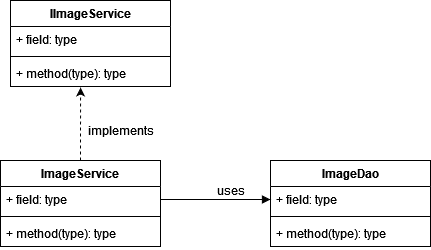

The diagram above was exported from draw.io. Its source (the exported page's mxGraphModel, read from the mxfile embedded in the PNG):
<mxGraphModel dx="868" dy="412" grid="1" gridSize="10" guides="1" tooltips="1" connect="1" arrows="1" fold="1" page="1" pageScale="1" pageWidth="827" pageHeight="1169" math="0" shadow="0">
  <root>
    <mxCell id="WIyWlLk6GJQsqaUBKTNV-0" />
    <mxCell id="WIyWlLk6GJQsqaUBKTNV-1" parent="WIyWlLk6GJQsqaUBKTNV-0" />
    <mxCell id="Cv0wE1TPJXfqS7ezB2ll-16" style="edgeStyle=orthogonalEdgeStyle;rounded=0;orthogonalLoop=1;jettySize=auto;html=1;entryX=0.438;entryY=1.038;entryDx=0;entryDy=0;entryPerimeter=0;dashed=1;" edge="1" parent="WIyWlLk6GJQsqaUBKTNV-1" source="Cv0wE1TPJXfqS7ezB2ll-0" target="Cv0wE1TPJXfqS7ezB2ll-15">
      <mxGeometry relative="1" as="geometry" />
    </mxCell>
    <mxCell id="Cv0wE1TPJXfqS7ezB2ll-0" value="ImageService" style="swimlane;fontStyle=1;align=center;verticalAlign=top;childLayout=stackLayout;horizontal=1;startSize=26;horizontalStack=0;resizeParent=1;resizeParentMax=0;resizeLast=0;collapsible=1;marginBottom=0;" vertex="1" parent="WIyWlLk6GJQsqaUBKTNV-1">
      <mxGeometry x="160" y="200" width="160" height="86" as="geometry" />
    </mxCell>
    <mxCell id="Cv0wE1TPJXfqS7ezB2ll-1" value="+ field: type" style="text;strokeColor=none;fillColor=none;align=left;verticalAlign=top;spacingLeft=4;spacingRight=4;overflow=hidden;rotatable=0;points=[[0,0.5],[1,0.5]];portConstraint=eastwest;" vertex="1" parent="Cv0wE1TPJXfqS7ezB2ll-0">
      <mxGeometry y="26" width="160" height="26" as="geometry" />
    </mxCell>
    <mxCell id="Cv0wE1TPJXfqS7ezB2ll-2" value="" style="line;strokeWidth=1;fillColor=none;align=left;verticalAlign=middle;spacingTop=-1;spacingLeft=3;spacingRight=3;rotatable=0;labelPosition=right;points=[];portConstraint=eastwest;" vertex="1" parent="Cv0wE1TPJXfqS7ezB2ll-0">
      <mxGeometry y="52" width="160" height="8" as="geometry" />
    </mxCell>
    <mxCell id="Cv0wE1TPJXfqS7ezB2ll-3" value="+ method(type): type" style="text;strokeColor=none;fillColor=none;align=left;verticalAlign=top;spacingLeft=4;spacingRight=4;overflow=hidden;rotatable=0;points=[[0,0.5],[1,0.5]];portConstraint=eastwest;" vertex="1" parent="Cv0wE1TPJXfqS7ezB2ll-0">
      <mxGeometry y="60" width="160" height="26" as="geometry" />
    </mxCell>
    <mxCell id="Cv0wE1TPJXfqS7ezB2ll-4" value="ImageDao" style="swimlane;fontStyle=1;align=center;verticalAlign=top;childLayout=stackLayout;horizontal=1;startSize=26;horizontalStack=0;resizeParent=1;resizeParentMax=0;resizeLast=0;collapsible=1;marginBottom=0;" vertex="1" parent="WIyWlLk6GJQsqaUBKTNV-1">
      <mxGeometry x="430" y="200" width="160" height="86" as="geometry" />
    </mxCell>
    <mxCell id="Cv0wE1TPJXfqS7ezB2ll-5" value="+ field: type" style="text;strokeColor=none;fillColor=none;align=left;verticalAlign=top;spacingLeft=4;spacingRight=4;overflow=hidden;rotatable=0;points=[[0,0.5],[1,0.5]];portConstraint=eastwest;" vertex="1" parent="Cv0wE1TPJXfqS7ezB2ll-4">
      <mxGeometry y="26" width="160" height="26" as="geometry" />
    </mxCell>
    <mxCell id="Cv0wE1TPJXfqS7ezB2ll-6" value="" style="line;strokeWidth=1;fillColor=none;align=left;verticalAlign=middle;spacingTop=-1;spacingLeft=3;spacingRight=3;rotatable=0;labelPosition=right;points=[];portConstraint=eastwest;" vertex="1" parent="Cv0wE1TPJXfqS7ezB2ll-4">
      <mxGeometry y="52" width="160" height="8" as="geometry" />
    </mxCell>
    <mxCell id="Cv0wE1TPJXfqS7ezB2ll-7" value="+ method(type): type" style="text;strokeColor=none;fillColor=none;align=left;verticalAlign=top;spacingLeft=4;spacingRight=4;overflow=hidden;rotatable=0;points=[[0,0.5],[1,0.5]];portConstraint=eastwest;" vertex="1" parent="Cv0wE1TPJXfqS7ezB2ll-4">
      <mxGeometry y="60" width="160" height="26" as="geometry" />
    </mxCell>
    <mxCell id="Cv0wE1TPJXfqS7ezB2ll-12" value="IImageService" style="swimlane;fontStyle=1;align=center;verticalAlign=top;childLayout=stackLayout;horizontal=1;startSize=26;horizontalStack=0;resizeParent=1;resizeParentMax=0;resizeLast=0;collapsible=1;marginBottom=0;" vertex="1" parent="WIyWlLk6GJQsqaUBKTNV-1">
      <mxGeometry x="170" y="40" width="160" height="86" as="geometry" />
    </mxCell>
    <mxCell id="Cv0wE1TPJXfqS7ezB2ll-13" value="+ field: type" style="text;strokeColor=none;fillColor=none;align=left;verticalAlign=top;spacingLeft=4;spacingRight=4;overflow=hidden;rotatable=0;points=[[0,0.5],[1,0.5]];portConstraint=eastwest;" vertex="1" parent="Cv0wE1TPJXfqS7ezB2ll-12">
      <mxGeometry y="26" width="160" height="26" as="geometry" />
    </mxCell>
    <mxCell id="Cv0wE1TPJXfqS7ezB2ll-14" value="" style="line;strokeWidth=1;fillColor=none;align=left;verticalAlign=middle;spacingTop=-1;spacingLeft=3;spacingRight=3;rotatable=0;labelPosition=right;points=[];portConstraint=eastwest;" vertex="1" parent="Cv0wE1TPJXfqS7ezB2ll-12">
      <mxGeometry y="52" width="160" height="8" as="geometry" />
    </mxCell>
    <mxCell id="Cv0wE1TPJXfqS7ezB2ll-15" value="+ method(type): type" style="text;strokeColor=none;fillColor=none;align=left;verticalAlign=top;spacingLeft=4;spacingRight=4;overflow=hidden;rotatable=0;points=[[0,0.5],[1,0.5]];portConstraint=eastwest;" vertex="1" parent="Cv0wE1TPJXfqS7ezB2ll-12">
      <mxGeometry y="60" width="160" height="26" as="geometry" />
    </mxCell>
    <mxCell id="Cv0wE1TPJXfqS7ezB2ll-19" style="edgeStyle=orthogonalEdgeStyle;rounded=0;orthogonalLoop=1;jettySize=auto;html=1;entryX=0;entryY=0.5;entryDx=0;entryDy=0;endArrow=block;endFill=1;" edge="1" parent="WIyWlLk6GJQsqaUBKTNV-1" source="Cv0wE1TPJXfqS7ezB2ll-1" target="Cv0wE1TPJXfqS7ezB2ll-5">
      <mxGeometry relative="1" as="geometry" />
    </mxCell>
    <mxCell id="Cv0wE1TPJXfqS7ezB2ll-21" value="implements" style="text;html=1;align=center;verticalAlign=middle;resizable=0;points=[];autosize=1;strokeColor=none;fillColor=none;" vertex="1" parent="WIyWlLk6GJQsqaUBKTNV-1">
      <mxGeometry x="240" y="160" width="80" height="20" as="geometry" />
    </mxCell>
    <mxCell id="Cv0wE1TPJXfqS7ezB2ll-23" value="uses" style="text;html=1;align=center;verticalAlign=middle;resizable=0;points=[];autosize=1;strokeColor=none;fillColor=none;" vertex="1" parent="WIyWlLk6GJQsqaUBKTNV-1">
      <mxGeometry x="370" y="220" width="40" height="20" as="geometry" />
    </mxCell>
  </root>
</mxGraphModel>